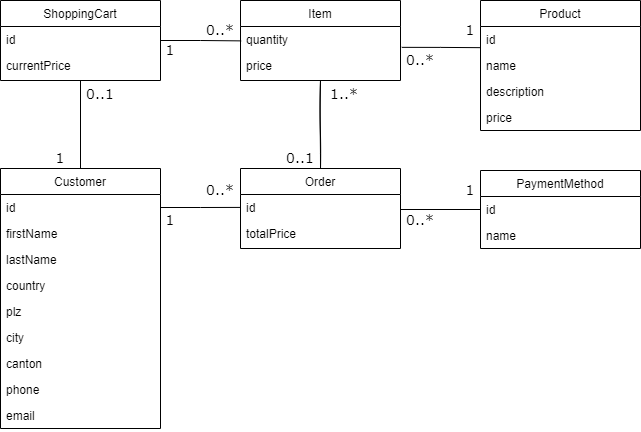

The diagram above was exported from draw.io. Its source (the exported page's mxGraphModel, read from the mxfile embedded in the PNG):
<mxGraphModel dx="1038" dy="547" grid="1" gridSize="10" guides="1" tooltips="1" connect="1" arrows="1" fold="1" page="1" pageScale="1" pageWidth="827" pageHeight="1169" math="0" shadow="0">
  <root>
    <mxCell id="WIyWlLk6GJQsqaUBKTNV-0" />
    <mxCell id="WIyWlLk6GJQsqaUBKTNV-1" parent="WIyWlLk6GJQsqaUBKTNV-0" />
    <mxCell id="82ae74QO4ij9PLFR03e9-4" style="edgeStyle=orthogonalEdgeStyle;rounded=0;orthogonalLoop=1;jettySize=auto;html=1;exitX=0.5;exitY=0;exitDx=0;exitDy=0;entryX=0.5;entryY=1;entryDx=0;entryDy=0;endArrow=none;endFill=0;" parent="WIyWlLk6GJQsqaUBKTNV-1" source="zkfFHV4jXpPFQw0GAbJ--6" target="UgxYAKW-wpEPBgTTjB2_-42" edge="1">
      <mxGeometry relative="1" as="geometry" />
    </mxCell>
    <mxCell id="zkfFHV4jXpPFQw0GAbJ--6" value="Customer" style="swimlane;fontStyle=0;align=center;verticalAlign=top;childLayout=stackLayout;horizontal=1;startSize=26;horizontalStack=0;resizeParent=1;resizeLast=0;collapsible=1;marginBottom=0;rounded=0;shadow=0;strokeWidth=1;" parent="WIyWlLk6GJQsqaUBKTNV-1" vertex="1">
      <mxGeometry x="80" y="518" width="160" height="260" as="geometry">
        <mxRectangle x="130" y="380" width="160" height="26" as="alternateBounds" />
      </mxGeometry>
    </mxCell>
    <mxCell id="zkfFHV4jXpPFQw0GAbJ--7" value="id" style="text;align=left;verticalAlign=top;spacingLeft=4;spacingRight=4;overflow=hidden;rotatable=0;points=[[0,0.5],[1,0.5]];portConstraint=eastwest;" parent="zkfFHV4jXpPFQw0GAbJ--6" vertex="1">
      <mxGeometry y="26" width="160" height="26" as="geometry" />
    </mxCell>
    <mxCell id="zkfFHV4jXpPFQw0GAbJ--8" value="firstName" style="text;align=left;verticalAlign=top;spacingLeft=4;spacingRight=4;overflow=hidden;rotatable=0;points=[[0,0.5],[1,0.5]];portConstraint=eastwest;rounded=0;shadow=0;html=0;" parent="zkfFHV4jXpPFQw0GAbJ--6" vertex="1">
      <mxGeometry y="52" width="160" height="26" as="geometry" />
    </mxCell>
    <mxCell id="UgxYAKW-wpEPBgTTjB2_-0" value="lastName" style="text;align=left;verticalAlign=top;spacingLeft=4;spacingRight=4;overflow=hidden;rotatable=0;points=[[0,0.5],[1,0.5]];portConstraint=eastwest;rounded=0;shadow=0;html=0;" parent="zkfFHV4jXpPFQw0GAbJ--6" vertex="1">
      <mxGeometry y="78" width="160" height="26" as="geometry" />
    </mxCell>
    <mxCell id="UgxYAKW-wpEPBgTTjB2_-1" value="country" style="text;align=left;verticalAlign=top;spacingLeft=4;spacingRight=4;overflow=hidden;rotatable=0;points=[[0,0.5],[1,0.5]];portConstraint=eastwest;rounded=0;shadow=0;html=0;" parent="zkfFHV4jXpPFQw0GAbJ--6" vertex="1">
      <mxGeometry y="104" width="160" height="26" as="geometry" />
    </mxCell>
    <mxCell id="UgxYAKW-wpEPBgTTjB2_-3" value="plz" style="text;align=left;verticalAlign=top;spacingLeft=4;spacingRight=4;overflow=hidden;rotatable=0;points=[[0,0.5],[1,0.5]];portConstraint=eastwest;rounded=0;shadow=0;html=0;" parent="zkfFHV4jXpPFQw0GAbJ--6" vertex="1">
      <mxGeometry y="130" width="160" height="26" as="geometry" />
    </mxCell>
    <mxCell id="UgxYAKW-wpEPBgTTjB2_-2" value="city" style="text;align=left;verticalAlign=top;spacingLeft=4;spacingRight=4;overflow=hidden;rotatable=0;points=[[0,0.5],[1,0.5]];portConstraint=eastwest;rounded=0;shadow=0;html=0;" parent="zkfFHV4jXpPFQw0GAbJ--6" vertex="1">
      <mxGeometry y="156" width="160" height="26" as="geometry" />
    </mxCell>
    <mxCell id="UgxYAKW-wpEPBgTTjB2_-4" value="canton" style="text;align=left;verticalAlign=top;spacingLeft=4;spacingRight=4;overflow=hidden;rotatable=0;points=[[0,0.5],[1,0.5]];portConstraint=eastwest;rounded=0;shadow=0;html=0;" parent="zkfFHV4jXpPFQw0GAbJ--6" vertex="1">
      <mxGeometry y="182" width="160" height="26" as="geometry" />
    </mxCell>
    <mxCell id="UgxYAKW-wpEPBgTTjB2_-5" value="phone" style="text;align=left;verticalAlign=top;spacingLeft=4;spacingRight=4;overflow=hidden;rotatable=0;points=[[0,0.5],[1,0.5]];portConstraint=eastwest;rounded=0;shadow=0;html=0;" parent="zkfFHV4jXpPFQw0GAbJ--6" vertex="1">
      <mxGeometry y="208" width="160" height="26" as="geometry" />
    </mxCell>
    <mxCell id="UgxYAKW-wpEPBgTTjB2_-6" value="email" style="text;align=left;verticalAlign=top;spacingLeft=4;spacingRight=4;overflow=hidden;rotatable=0;points=[[0,0.5],[1,0.5]];portConstraint=eastwest;rounded=0;shadow=0;html=0;" parent="zkfFHV4jXpPFQw0GAbJ--6" vertex="1">
      <mxGeometry y="234" width="160" height="26" as="geometry" />
    </mxCell>
    <mxCell id="zkfFHV4jXpPFQw0GAbJ--13" value="Product" style="swimlane;fontStyle=0;align=center;verticalAlign=top;childLayout=stackLayout;horizontal=1;startSize=26;horizontalStack=0;resizeParent=1;resizeLast=0;collapsible=1;marginBottom=0;rounded=0;shadow=0;strokeWidth=1;" parent="WIyWlLk6GJQsqaUBKTNV-1" vertex="1">
      <mxGeometry x="560" y="350" width="160" height="130" as="geometry">
        <mxRectangle x="340" y="380" width="170" height="26" as="alternateBounds" />
      </mxGeometry>
    </mxCell>
    <mxCell id="zkfFHV4jXpPFQw0GAbJ--14" value="id" style="text;align=left;verticalAlign=top;spacingLeft=4;spacingRight=4;overflow=hidden;rotatable=0;points=[[0,0.5],[1,0.5]];portConstraint=eastwest;" parent="zkfFHV4jXpPFQw0GAbJ--13" vertex="1">
      <mxGeometry y="26" width="160" height="26" as="geometry" />
    </mxCell>
    <mxCell id="UgxYAKW-wpEPBgTTjB2_-7" value="name" style="text;align=left;verticalAlign=top;spacingLeft=4;spacingRight=4;overflow=hidden;rotatable=0;points=[[0,0.5],[1,0.5]];portConstraint=eastwest;" parent="zkfFHV4jXpPFQw0GAbJ--13" vertex="1">
      <mxGeometry y="52" width="160" height="26" as="geometry" />
    </mxCell>
    <mxCell id="S00Sc_j5CSuLaHe71v30-0" value="description" style="text;align=left;verticalAlign=top;spacingLeft=4;spacingRight=4;overflow=hidden;rotatable=0;points=[[0,0.5],[1,0.5]];portConstraint=eastwest;" parent="zkfFHV4jXpPFQw0GAbJ--13" vertex="1">
      <mxGeometry y="78" width="160" height="26" as="geometry" />
    </mxCell>
    <mxCell id="UgxYAKW-wpEPBgTTjB2_-8" value="price" style="text;align=left;verticalAlign=top;spacingLeft=4;spacingRight=4;overflow=hidden;rotatable=0;points=[[0,0.5],[1,0.5]];portConstraint=eastwest;" parent="zkfFHV4jXpPFQw0GAbJ--13" vertex="1">
      <mxGeometry y="104" width="160" height="26" as="geometry" />
    </mxCell>
    <mxCell id="82ae74QO4ij9PLFR03e9-9" style="edgeStyle=orthogonalEdgeStyle;rounded=0;orthogonalLoop=1;jettySize=auto;html=1;entryX=0.002;entryY=0.814;entryDx=0;entryDy=0;entryPerimeter=0;endArrow=none;endFill=0;exitX=1.008;exitY=0.802;exitDx=0;exitDy=0;exitPerimeter=0;" parent="WIyWlLk6GJQsqaUBKTNV-1" source="UgxYAKW-wpEPBgTTjB2_-19" target="zkfFHV4jXpPFQw0GAbJ--14" edge="1">
      <mxGeometry relative="1" as="geometry" />
    </mxCell>
    <mxCell id="UgxYAKW-wpEPBgTTjB2_-9" value="Item" style="swimlane;fontStyle=0;align=center;verticalAlign=top;childLayout=stackLayout;horizontal=1;startSize=26;horizontalStack=0;resizeParent=1;resizeLast=0;collapsible=1;marginBottom=0;rounded=0;shadow=0;strokeWidth=1;" parent="WIyWlLk6GJQsqaUBKTNV-1" vertex="1">
      <mxGeometry x="320" y="350" width="160" height="80" as="geometry">
        <mxRectangle x="130" y="380" width="160" height="26" as="alternateBounds" />
      </mxGeometry>
    </mxCell>
    <mxCell id="UgxYAKW-wpEPBgTTjB2_-19" value="quantity" style="text;align=left;verticalAlign=top;spacingLeft=4;spacingRight=4;overflow=hidden;rotatable=0;points=[[0,0.5],[1,0.5]];portConstraint=eastwest;" parent="UgxYAKW-wpEPBgTTjB2_-9" vertex="1">
      <mxGeometry y="26" width="160" height="26" as="geometry" />
    </mxCell>
    <mxCell id="UgxYAKW-wpEPBgTTjB2_-40" value="price" style="text;align=left;verticalAlign=top;spacingLeft=4;spacingRight=4;overflow=hidden;rotatable=0;points=[[0,0.5],[1,0.5]];portConstraint=eastwest;" parent="UgxYAKW-wpEPBgTTjB2_-9" vertex="1">
      <mxGeometry y="52" width="160" height="26" as="geometry" />
    </mxCell>
    <mxCell id="UgxYAKW-wpEPBgTTjB2_-31" value="&lt;font style=&quot;font-size: 14px;&quot;&gt;1&lt;/font&gt;" style="text;strokeColor=none;fillColor=none;html=1;align=center;verticalAlign=middle;whiteSpace=wrap;rounded=0;sketch=1;hachureGap=4;fontFamily=Verdana;fontSize=14;" parent="WIyWlLk6GJQsqaUBKTNV-1" vertex="1">
      <mxGeometry x="240" y="390" width="20" height="20" as="geometry" />
    </mxCell>
    <mxCell id="UgxYAKW-wpEPBgTTjB2_-33" value="&lt;font style=&quot;font-size: 14px&quot;&gt;0..*&lt;/font&gt;" style="text;strokeColor=none;fillColor=none;html=1;align=center;verticalAlign=middle;whiteSpace=wrap;rounded=0;sketch=1;hachureGap=4;fontFamily=Verdana;fontSize=14;" parent="WIyWlLk6GJQsqaUBKTNV-1" vertex="1">
      <mxGeometry x="290" y="370" width="20" height="20" as="geometry" />
    </mxCell>
    <mxCell id="UgxYAKW-wpEPBgTTjB2_-35" value="&lt;font style=&quot;font-size: 14px&quot;&gt;1&lt;/font&gt;" style="text;strokeColor=none;fillColor=none;html=1;align=center;verticalAlign=middle;whiteSpace=wrap;rounded=0;sketch=1;hachureGap=4;fontFamily=Verdana;fontSize=14;" parent="WIyWlLk6GJQsqaUBKTNV-1" vertex="1">
      <mxGeometry x="540" y="370" width="20" height="20" as="geometry" />
    </mxCell>
    <mxCell id="UgxYAKW-wpEPBgTTjB2_-41" value="&lt;font style=&quot;font-size: 14px&quot;&gt;0..*&lt;/font&gt;" style="text;strokeColor=none;fillColor=none;html=1;align=center;verticalAlign=middle;whiteSpace=wrap;rounded=0;sketch=1;hachureGap=4;fontFamily=Verdana;fontSize=14;" parent="WIyWlLk6GJQsqaUBKTNV-1" vertex="1">
      <mxGeometry x="490" y="400" width="20" height="20" as="geometry" />
    </mxCell>
    <mxCell id="82ae74QO4ij9PLFR03e9-6" style="edgeStyle=orthogonalEdgeStyle;rounded=0;orthogonalLoop=1;jettySize=auto;html=1;entryX=0.004;entryY=0.553;entryDx=0;entryDy=0;entryPerimeter=0;endArrow=none;endFill=0;" parent="WIyWlLk6GJQsqaUBKTNV-1" source="UgxYAKW-wpEPBgTTjB2_-42" target="UgxYAKW-wpEPBgTTjB2_-19" edge="1">
      <mxGeometry relative="1" as="geometry" />
    </mxCell>
    <mxCell id="UgxYAKW-wpEPBgTTjB2_-42" value="ShoppingCart" style="swimlane;fontStyle=0;align=center;verticalAlign=top;childLayout=stackLayout;horizontal=1;startSize=26;horizontalStack=0;resizeParent=1;resizeLast=0;collapsible=1;marginBottom=0;rounded=0;shadow=0;strokeWidth=1;" parent="WIyWlLk6GJQsqaUBKTNV-1" vertex="1">
      <mxGeometry x="80" y="350" width="160" height="80" as="geometry">
        <mxRectangle x="130" y="380" width="160" height="26" as="alternateBounds" />
      </mxGeometry>
    </mxCell>
    <mxCell id="UgxYAKW-wpEPBgTTjB2_-43" value="id" style="text;align=left;verticalAlign=top;spacingLeft=4;spacingRight=4;overflow=hidden;rotatable=0;points=[[0,0.5],[1,0.5]];portConstraint=eastwest;" parent="UgxYAKW-wpEPBgTTjB2_-42" vertex="1">
      <mxGeometry y="26" width="160" height="26" as="geometry" />
    </mxCell>
    <mxCell id="82ae74QO4ij9PLFR03e9-15" value="currentPrice" style="text;align=left;verticalAlign=top;spacingLeft=4;spacingRight=4;overflow=hidden;rotatable=0;points=[[0,0.5],[1,0.5]];portConstraint=eastwest;" parent="UgxYAKW-wpEPBgTTjB2_-42" vertex="1">
      <mxGeometry y="52" width="160" height="26" as="geometry" />
    </mxCell>
    <mxCell id="UgxYAKW-wpEPBgTTjB2_-45" value="PaymentMethod" style="swimlane;fontStyle=0;align=center;verticalAlign=top;childLayout=stackLayout;horizontal=1;startSize=26;horizontalStack=0;resizeParent=1;resizeLast=0;collapsible=1;marginBottom=0;rounded=0;shadow=0;strokeWidth=1;" parent="WIyWlLk6GJQsqaUBKTNV-1" vertex="1">
      <mxGeometry x="560" y="520" width="160" height="78" as="geometry">
        <mxRectangle x="340" y="380" width="170" height="26" as="alternateBounds" />
      </mxGeometry>
    </mxCell>
    <mxCell id="UgxYAKW-wpEPBgTTjB2_-46" value="id" style="text;align=left;verticalAlign=top;spacingLeft=4;spacingRight=4;overflow=hidden;rotatable=0;points=[[0,0.5],[1,0.5]];portConstraint=eastwest;" parent="UgxYAKW-wpEPBgTTjB2_-45" vertex="1">
      <mxGeometry y="26" width="160" height="26" as="geometry" />
    </mxCell>
    <mxCell id="UgxYAKW-wpEPBgTTjB2_-49" value="name" style="text;align=left;verticalAlign=top;spacingLeft=4;spacingRight=4;overflow=hidden;rotatable=0;points=[[0,0.5],[1,0.5]];portConstraint=eastwest;" parent="UgxYAKW-wpEPBgTTjB2_-45" vertex="1">
      <mxGeometry y="52" width="160" height="26" as="geometry" />
    </mxCell>
    <mxCell id="UgxYAKW-wpEPBgTTjB2_-52" value="&lt;font style=&quot;font-size: 14px&quot;&gt;0..1&lt;/font&gt;" style="text;strokeColor=none;fillColor=none;html=1;align=center;verticalAlign=middle;whiteSpace=wrap;rounded=0;sketch=1;hachureGap=4;fontFamily=Verdana;fontSize=14;" parent="WIyWlLk6GJQsqaUBKTNV-1" vertex="1">
      <mxGeometry x="170" y="434" width="20" height="20" as="geometry" />
    </mxCell>
    <mxCell id="UgxYAKW-wpEPBgTTjB2_-53" value="&lt;font style=&quot;font-size: 14px;&quot;&gt;1&lt;/font&gt;" style="text;strokeColor=none;fillColor=none;html=1;align=center;verticalAlign=middle;whiteSpace=wrap;rounded=0;sketch=1;hachureGap=4;fontFamily=Verdana;fontSize=14;" parent="WIyWlLk6GJQsqaUBKTNV-1" vertex="1">
      <mxGeometry x="130" y="498" width="20" height="20" as="geometry" />
    </mxCell>
    <mxCell id="82ae74QO4ij9PLFR03e9-1" style="edgeStyle=orthogonalEdgeStyle;rounded=0;orthogonalLoop=1;jettySize=auto;html=1;entryX=0;entryY=0.5;entryDx=0;entryDy=0;endArrow=none;endFill=0;" parent="WIyWlLk6GJQsqaUBKTNV-1" target="UgxYAKW-wpEPBgTTjB2_-46" edge="1">
      <mxGeometry relative="1" as="geometry">
        <mxPoint x="480" y="559" as="sourcePoint" />
      </mxGeometry>
    </mxCell>
    <mxCell id="UgxYAKW-wpEPBgTTjB2_-54" value="Order" style="swimlane;fontStyle=0;align=center;verticalAlign=top;childLayout=stackLayout;horizontal=1;startSize=26;horizontalStack=0;resizeParent=1;resizeLast=0;collapsible=1;marginBottom=0;rounded=0;shadow=0;strokeWidth=1;" parent="WIyWlLk6GJQsqaUBKTNV-1" vertex="1">
      <mxGeometry x="320" y="518" width="160" height="80" as="geometry">
        <mxRectangle x="130" y="380" width="160" height="26" as="alternateBounds" />
      </mxGeometry>
    </mxCell>
    <mxCell id="82ae74QO4ij9PLFR03e9-10" value="id" style="text;align=left;verticalAlign=top;spacingLeft=4;spacingRight=4;overflow=hidden;rotatable=0;points=[[0,0.5],[1,0.5]];portConstraint=eastwest;" parent="UgxYAKW-wpEPBgTTjB2_-54" vertex="1">
      <mxGeometry y="26" width="160" height="26" as="geometry" />
    </mxCell>
    <mxCell id="82ae74QO4ij9PLFR03e9-11" value="totalPrice" style="text;align=left;verticalAlign=top;spacingLeft=4;spacingRight=4;overflow=hidden;rotatable=0;points=[[0,0.5],[1,0.5]];portConstraint=eastwest;" parent="UgxYAKW-wpEPBgTTjB2_-54" vertex="1">
      <mxGeometry y="52" width="160" height="26" as="geometry" />
    </mxCell>
    <mxCell id="UgxYAKW-wpEPBgTTjB2_-59" value="&lt;font style=&quot;font-size: 14px&quot;&gt;0..*&lt;/font&gt;" style="text;strokeColor=none;fillColor=none;html=1;align=center;verticalAlign=middle;whiteSpace=wrap;rounded=0;sketch=1;hachureGap=4;fontFamily=Verdana;fontSize=14;" parent="WIyWlLk6GJQsqaUBKTNV-1" vertex="1">
      <mxGeometry x="290" y="530" width="20" height="20" as="geometry" />
    </mxCell>
    <mxCell id="UgxYAKW-wpEPBgTTjB2_-60" value="&lt;font style=&quot;font-size: 14px;&quot;&gt;1&lt;/font&gt;" style="text;strokeColor=none;fillColor=none;html=1;align=center;verticalAlign=middle;whiteSpace=wrap;rounded=0;sketch=1;hachureGap=4;fontFamily=Verdana;fontSize=14;" parent="WIyWlLk6GJQsqaUBKTNV-1" vertex="1">
      <mxGeometry x="240" y="560" width="20" height="20" as="geometry" />
    </mxCell>
    <mxCell id="UgxYAKW-wpEPBgTTjB2_-61" style="edgeStyle=none;rounded=0;sketch=1;hachureGap=4;orthogonalLoop=1;jettySize=auto;html=1;entryX=0.5;entryY=0;entryDx=0;entryDy=0;fontFamily=Verdana;fontSize=14;endArrow=none;endFill=0;sourcePerimeterSpacing=8;targetPerimeterSpacing=8;exitX=0.5;exitY=1;exitDx=0;exitDy=0;" parent="WIyWlLk6GJQsqaUBKTNV-1" source="UgxYAKW-wpEPBgTTjB2_-9" target="UgxYAKW-wpEPBgTTjB2_-54" edge="1">
      <mxGeometry relative="1" as="geometry">
        <mxPoint x="250" y="567" as="sourcePoint" />
        <mxPoint x="330" y="567" as="targetPoint" />
      </mxGeometry>
    </mxCell>
    <mxCell id="UgxYAKW-wpEPBgTTjB2_-62" value="&lt;font style=&quot;font-size: 14px&quot;&gt;0..1&lt;/font&gt;" style="text;strokeColor=none;fillColor=none;html=1;align=center;verticalAlign=middle;whiteSpace=wrap;rounded=0;sketch=1;hachureGap=4;fontFamily=Verdana;fontSize=14;" parent="WIyWlLk6GJQsqaUBKTNV-1" vertex="1">
      <mxGeometry x="370" y="498" width="20" height="20" as="geometry" />
    </mxCell>
    <mxCell id="82ae74QO4ij9PLFR03e9-2" value="&lt;font style=&quot;font-size: 14px&quot;&gt;1..*&lt;/font&gt;" style="text;strokeColor=none;fillColor=none;html=1;align=center;verticalAlign=middle;whiteSpace=wrap;rounded=0;sketch=1;hachureGap=4;fontFamily=Verdana;fontSize=14;" parent="WIyWlLk6GJQsqaUBKTNV-1" vertex="1">
      <mxGeometry x="414" y="434" width="20" height="20" as="geometry" />
    </mxCell>
    <mxCell id="82ae74QO4ij9PLFR03e9-3" style="edgeStyle=orthogonalEdgeStyle;rounded=0;orthogonalLoop=1;jettySize=auto;html=1;exitX=1;exitY=0.5;exitDx=0;exitDy=0;endArrow=none;endFill=0;" parent="WIyWlLk6GJQsqaUBKTNV-1" source="zkfFHV4jXpPFQw0GAbJ--7" edge="1">
      <mxGeometry relative="1" as="geometry">
        <mxPoint x="320" y="556.9126213592233" as="targetPoint" />
      </mxGeometry>
    </mxCell>
    <mxCell id="82ae74QO4ij9PLFR03e9-12" value="&lt;font style=&quot;font-size: 14px&quot;&gt;1&lt;/font&gt;" style="text;strokeColor=none;fillColor=none;html=1;align=center;verticalAlign=middle;whiteSpace=wrap;rounded=0;sketch=1;hachureGap=4;fontFamily=Verdana;fontSize=14;" parent="WIyWlLk6GJQsqaUBKTNV-1" vertex="1">
      <mxGeometry x="540" y="530" width="20" height="20" as="geometry" />
    </mxCell>
    <mxCell id="82ae74QO4ij9PLFR03e9-13" value="&lt;font style=&quot;font-size: 14px&quot;&gt;0..*&lt;/font&gt;" style="text;strokeColor=none;fillColor=none;html=1;align=center;verticalAlign=middle;whiteSpace=wrap;rounded=0;sketch=1;hachureGap=4;fontFamily=Verdana;fontSize=14;" parent="WIyWlLk6GJQsqaUBKTNV-1" vertex="1">
      <mxGeometry x="490" y="560" width="20" height="20" as="geometry" />
    </mxCell>
  </root>
</mxGraphModel>